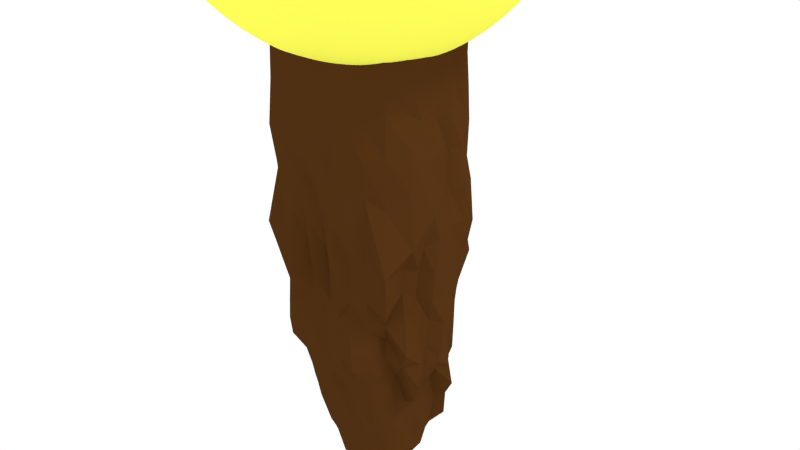 # Source: torch.blend  (saved by Blender 2.76.0; exported with 4.5.12 LTS)
import bpy
from mathutils import Matrix  # noqa: F401  (used for matrix-valued properties, if any)

bpy.ops.wm.read_factory_settings(use_empty=True)
scene = bpy.context.scene
scene.name = 'Scene'

# ---- collections
col_collection_1 = bpy.data.collections.new('Collection 1'); scene.collection.children.link(col_collection_1)

# ---- materials (node trees are filled in below, after node groups)
mat_material_001 = bpy.data.materials.new('Material.001')
mat_material_001.alpha_threshold = 0.0
mat_material_001.use_transparent_shadow = False
mat_material_001.diffuse_color = (1.0, 1.0, 0.1, 1.0)
mat_material_001.roughness = 0.5
mat_material_001.specular_intensity = 0.0
mat_wood = bpy.data.materials.new('Wood')
mat_wood.alpha_threshold = 0.0
mat_wood.use_transparent_shadow = False
mat_wood.diffuse_color = (0.08001, 0.02954, 0.006685, 1.0)
mat_wood.roughness = 0.5
mat_wood.specular_intensity = 0.0

# ---- material node trees

# ---- world
world_world = bpy.data.worlds.new('World'); scene.world = world_world
world_world.color = (1.0, 1.0, 1.0)
world_world.use_sun_shadow = False
world_world.sun_shadow_jitter_overblur = 0.0
world_world.cycles.sampling_method = 'MANUAL'
world_world.cycles.sample_map_resolution = 256

# ---- cameras
cam_camera = bpy.data.cameras.new('Camera')
cam_camera.clip_end = 100.0
cam_camera.lens = 35.0
cam_camera.sensor_width = 32.0
cam_camera.sensor_height = 18.0
cam_camera.ortho_scale = 7.314
cam_camera.dof.focus_distance = 0.0
cam_camera.dof.aperture_fstop = 128.0

# ---- lights
light_lamp_001 = bpy.data.lights.new('Lamp.001', 'SUN')
light_lamp_001.transmission_factor = 0.0
light_lamp_001.cutoff_distance = 30.0
light_lamp_001.angle = 0.1993
light_lamp_001.energy = 0.25
light_lamp_001.shadow_buffer_clip_start = 1.001
light_lamp_001.shadow_soft_size = 0.1
light_lamp_001.shadow_cascade_max_distance = 1000.0
light_lamp_001.cycles.use_multiple_importance_sampling = False
light_lamp = bpy.data.lights.new('Lamp', 'SUN')
light_lamp.transmission_factor = 0.0
light_lamp.cutoff_distance = 30.0
light_lamp.angle = 0.1993
light_lamp.energy = 1.0
light_lamp.shadow_buffer_clip_start = 1.001
light_lamp.shadow_soft_size = 0.1
light_lamp.shadow_cascade_max_distance = 1000.0
light_lamp.cycles.use_multiple_importance_sampling = False

# ---- meshes
me_sphere = bpy.data.meshes.new('Sphere')
me_sphere.from_pydata([(-0.2237, -0.02846, 1.858), (-0.4246, 0.007826, 1.692), (-0.5703, 0.05219, 1.5), (-0.716, 0.02064, 1.287), (-0.8944, -0.06241, 0.9729), (-1.015, -0.0636, 0.559), (-1.05, 0.004729, 0.2011), (-1.024, 0.1025, -0.06184), (-0.9801, 0.1031, -0.2251), (-0.9233, 0.05388, -0.3912), (-0.834, 0.01729, -0.5549), (-0.7105, 0.00305, -0.7054), (-0.5586, 0.0003589, -0.8304), (-0.3854, -6.992e-05, -0.9233), (-0.1968, 0.0003148, -0.9806), (-0.2222, 0.007522, 1.856), (-0.422, 0.09458, 1.683), (-0.562, 0.1961, 1.493), (-0.7283, 0.1699, 1.272), (-0.8825, 0.08298, 0.9805), (-1.0, 0.09358, 0.6201), (-1.059, 0.2191, 0.3086), (-1.021, 0.3193, 0.0427), (-0.9732, 0.3125, -0.1656), (-0.9074, 0.243, -0.376), (-0.8161, 0.1813, -0.5536), (-0.6946, 0.1405, -0.7063), (-0.5454, 0.1088, -0.8312), (-0.3761, 0.07465, -0.9237), (-0.1923, 0.0382, -0.9807), (-0.2118, 0.04055, 1.854), (-0.3914, 0.1649, 1.678), (-0.5261, 0.3124, 1.478), (-0.6981, 0.3274, 1.26), (-0.845, 0.2646, 1.018), (-0.9461, 0.2708, 0.7125), (-0.9995, 0.3996, 0.4436), (-0.9692, 0.5046, 0.1377), (-0.9415, 0.4719, -0.1076), (-0.8666, 0.4019, -0.3594), (-0.7699, 0.333, -0.5522), (-0.6539, 0.272, -0.7067), (-0.5134, 0.2128, -0.8314), (-0.3536, 0.1464, -0.9239), (-0.1807, 0.07471, -0.9807), (-0.192, 0.06904, 1.854), (-0.3398, 0.215, 1.678), (-0.4653, 0.3934, 1.467), (-0.6226, 0.4814, 1.238), (-0.7663, 0.4718, 1.02), (-0.8554, 0.468, 0.7633), (-0.8689, 0.5952, 0.4836), (-0.8688, 0.6574, 0.1434), (-0.8711, 0.5981, -0.1059), (-0.7999, 0.5372, -0.353), (-0.7008, 0.4706, -0.5496), (-0.5903, 0.3942, -0.7063), (-0.4622, 0.3088, -0.8314), (-0.3182, 0.2126, -0.9239), (-0.1624, 0.1084, -0.9808), (-0.1636, 0.09215, 1.854), (-0.277, 0.2497, 1.68), (-0.3849, 0.443, 1.466), (-0.521, 0.5919, 1.208), (-0.6662, 0.652, 0.959), (-0.7192, 0.6896, 0.7068), (-0.7237, 0.7887, 0.4261), (-0.7539, 0.7822, 0.08258), (-0.7647, 0.7152, -0.1412), (-0.7028, 0.6632, -0.3545), (-0.6125, 0.5961, -0.5428), (-0.5108, 0.5035, -0.7025), (-0.3953, 0.3932, -0.8308), (-0.2706, 0.2706, -0.9239), (-0.138, 0.138, -0.9808), (-0.1282, 0.1096, 1.855), (-0.2098, 0.2748, 1.683), (-0.2959, 0.4688, 1.47), (-0.3885, 0.645, 1.21), (-0.5214, 0.7707, 0.9311), (-0.5397, 0.8748, 0.6512), (-0.5574, 0.9452, 0.3376), (-0.6107, 0.9082, 0.01356), (-0.6199, 0.8439, -0.1772), (-0.5722, 0.7874, -0.3582), (-0.502, 0.7022, -0.537), (-0.4139, 0.5909, -0.7005), (-0.3151, 0.4621, -0.8301), (-0.2129, 0.3182, -0.9238), (-0.1084, 0.1622, -0.9808), (-0.08792, 0.1218, 1.856), (-0.1409, 0.2923, 1.685), (-0.2015, 0.4779, 1.478), (-0.2659, 0.6692, 1.211), (-0.3369, 0.852, 0.9433), (-0.3635, 0.9846, 0.6594), (-0.3667, 1.041, 0.2815), (-0.415, 0.9871, -0.05491), (-0.4197, 0.9344, -0.2311), (-0.3907, 0.8653, -0.3951), (-0.3565, 0.77, -0.5507), (-0.297, 0.65, -0.7047), (-0.2209, 0.5115, -0.831), (-0.147, 0.3535, -0.9238), (-0.07466, 0.1802, -0.9808), (-0.04463, 0.1289, 1.856), (-0.07076, 0.3025, 1.687), (-0.1022, 0.4815, 1.485), (-0.1368, 0.641, 1.273), (-0.153, 0.8644, 0.9889), (-0.1883, 1.019, 0.6715), (-0.1761, 1.047, 0.2785), (-0.2028, 1.008, -0.09387), (-0.2007, 0.9657, -0.2709), (-0.1865, 0.8961, -0.4305), (-0.1762, 0.7975, -0.5776), (-0.1572, 0.6802, -0.7143), (-0.1141, 0.5405, -0.833), (-0.07514, 0.3751, -0.9239), (-0.03806, 0.1913, -0.9808), (3.576e-07, 0.1313, 1.856), (3.278e-07, 0.3059, 1.687), (4.657e-07, 0.4834, 1.487), (3.129e-07, 0.6761, 1.238), (3.278e-07, 0.8658, 1.004), (2.757e-07, 1.018, 0.6783), (4.582e-07, 1.029, 0.2867), (3.166e-07, 1.008, -0.08648), (3.935e-07, 0.9777, -0.2679), (2.347e-07, 0.9096, -0.4351), (3.651e-07, 0.8069, -0.5864), (3.949e-07, 0.6886, -0.7197), (3.427e-07, 0.5499, -0.834), (2.917e-07, 0.3824, -0.924), (3.08e-07, 0.1951, -0.9808), (0.04463, 0.1289, 1.856), (0.07076, 0.3025, 1.687), (0.1022, 0.4815, 1.485), (0.1368, 0.641, 1.273), (0.153, 0.8644, 0.9889), (0.1883, 1.019, 0.6715), (0.1761, 1.047, 0.2785), (0.2028, 1.008, -0.09387), (0.2007, 0.9657, -0.2709), (0.1865, 0.8961, -0.4305), (0.1762, 0.7975, -0.5776), (0.1572, 0.6802, -0.7143), (0.1141, 0.5405, -0.833), (0.07514, 0.3751, -0.9239), (0.03806, 0.1913, -0.9808), (0.08792, 0.1218, 1.856), (0.1409, 0.2923, 1.685), (0.2015, 0.4779, 1.478), (0.2659, 0.6692, 1.211), (0.3369, 0.852, 0.9433), (0.3635, 0.9846, 0.6594), (0.3667, 1.041, 0.2815), (0.415, 0.9871, -0.05491), (0.4197, 0.9344, -0.2311), (0.3907, 0.8653, -0.3951), (0.3565, 0.77, -0.5507), (0.297, 0.65, -0.7047), (0.2209, 0.5115, -0.831), (0.147, 0.3535, -0.9238), (0.07466, 0.1802, -0.9808), (0.1282, 0.1096, 1.855), (0.2098, 0.2748, 1.683), (0.2959, 0.4688, 1.47), (0.3885, 0.645, 1.21), (0.5214, 0.7707, 0.9311), (0.5397, 0.8748, 0.6512), (0.5574, 0.9452, 0.3376), (0.6107, 0.9082, 0.01356), (0.6199, 0.8439, -0.1772), (0.5722, 0.7874, -0.3582), (0.502, 0.7022, -0.537), (0.4139, 0.5909, -0.7005), (0.3151, 0.4621, -0.8301), (0.2129, 0.3182, -0.9238), (0.1084, 0.1622, -0.9808), (0.1636, 0.09215, 1.854), (0.277, 0.2497, 1.68), (0.3849, 0.443, 1.466), (0.521, 0.5919, 1.208), (0.6662, 0.652, 0.959), (0.7192, 0.6896, 0.7068), (0.7237, 0.7887, 0.4261), (0.7539, 0.7822, 0.08258), (0.7647, 0.7152, -0.1412), (0.7028, 0.6632, -0.3545), (0.6125, 0.5961, -0.5428), (0.5108, 0.5035, -0.7025), (0.3953, 0.3932, -0.8308), (0.2706, 0.2706, -0.9239), (0.138, 0.138, -0.9808), (0.192, 0.06904, 1.854), (0.3398, 0.215, 1.678), (0.4653, 0.3934, 1.467), (0.6226, 0.4814, 1.238), (0.7663, 0.4718, 1.02), (0.8554, 0.468, 0.7633), (0.8689, 0.5952, 0.4836), (0.8688, 0.6574, 0.1434), (0.8711, 0.5981, -0.1059), (0.7999, 0.5372, -0.353), (0.7008, 0.4706, -0.5496), (0.5903, 0.3942, -0.7063), (0.4622, 0.3088, -0.8314), (0.3182, 0.2126, -0.9239), (0.1624, 0.1084, -0.9808), (0.2118, 0.04055, 1.854), (0.3914, 0.1649, 1.678), (0.5261, 0.3124, 1.478), (0.6981, 0.3274, 1.26), (0.845, 0.2646, 1.018), (0.9461, 0.2708, 0.7125), (0.9995, 0.3996, 0.4436), (0.9692, 0.5046, 0.1377), (0.9415, 0.4719, -0.1076), (0.8666, 0.4019, -0.3594), (0.7699, 0.333, -0.5522), (0.6539, 0.272, -0.7067), (0.5134, 0.2128, -0.8314), (0.3536, 0.1464, -0.9239), (0.1807, 0.07471, -0.9807), (0.2222, 0.007522, 1.856), (0.422, 0.09458, 1.683), (0.562, 0.1961, 1.493), (0.7283, 0.1699, 1.272), (0.8825, 0.08298, 0.9805), (1.0, 0.09358, 0.6201), (1.059, 0.2191, 0.3086), (1.021, 0.3193, 0.0427), (0.9732, 0.3125, -0.1656), (0.9074, 0.243, -0.376), (0.8161, 0.1813, -0.5536), (0.6946, 0.1405, -0.7063), (0.5454, 0.1088, -0.8312), (0.3761, 0.07465, -0.9237), (0.1923, 0.0382, -0.9807), (0.2237, -0.02846, 1.858), (0.4246, 0.007826, 1.692), (0.5703, 0.05219, 1.5), (0.716, 0.02064, 1.287), (0.8944, -0.06241, 0.9729), (1.015, -0.0636, 0.559), (1.05, 0.004729, 0.2011), (1.024, 0.1025, -0.06184), (0.9801, 0.1031, -0.2251), (0.9233, 0.05388, -0.3912), (0.834, 0.01729, -0.5549), (0.7105, 0.00305, -0.7054), (0.5586, 0.0003589, -0.8304), (0.3854, -6.992e-05, -0.9233), (0.1968, 0.0003148, -0.9806), (0.2165, -0.06563, 1.86), (0.4055, -0.08356, 1.699), (0.5367, -0.09649, 1.513), (0.6762, -0.1303, 1.311), (0.8753, -0.1903, 1.005), (1.001, -0.2197, 0.5568), (1.01, -0.2019, 0.1749), (1.001, -0.1577, -0.1043), (0.9637, -0.1495, -0.2441), (0.9098, -0.1542, -0.3951), (0.8246, -0.154, -0.5528), (0.7041, -0.1371, -0.7025), (0.5543, -0.109, -0.8283), (0.3818, -0.07473, -0.9225), (0.1941, -0.03741, -0.9805), (0.2016, -0.102, 1.863), (0.3733, -0.171, 1.703), (0.4955, -0.2439, 1.515), (0.6468, -0.2936, 1.314), (0.8308, -0.3207, 1.025), (0.9424, -0.3548, 0.6081), (0.9571, -0.3981, 0.2312), (0.9495, -0.4241, -0.05176), (0.9157, -0.3929, -0.2181), (0.8677, -0.3633, -0.3829), (0.79, -0.3257, -0.5452), (0.6768, -0.2758, -0.6967), (0.5325, -0.2148, -0.8252), (0.3651, -0.146, -0.9215), (0.1841, -0.07345, -0.9804), (0.1795, -0.136, 1.865), (0.3295, -0.2503, 1.706), (0.4495, -0.376, 1.501), (0.6077, -0.4527, 1.291), (0.7613, -0.4734, 1.023), (0.8544, -0.4866, 0.6666), (0.8747, -0.5746, 0.3238), (0.8611, -0.6279, 0.008451), (0.8319, -0.6002, -0.1822), (0.7943, -0.5562, -0.3625), (0.7297, -0.4899, -0.533), (0.6287, -0.4057, -0.6892), (0.4926, -0.3108, -0.8223), (0.3344, -0.2103, -0.921), (0.167, -0.1064, -0.9804), (0.1513, -0.166, 1.866), (0.2762, -0.3183, 1.706), (0.396, -0.4879, 1.478), (0.5474, -0.5906, 1.242), (0.6721, -0.6137, 0.9909), (0.7493, -0.6362, 0.6866), (0.756, -0.737, 0.3663), (0.7264, -0.7852, 0.02781), (0.7043, -0.7663, -0.1675), (0.6797, -0.7107, -0.356), (0.6322, -0.6233, -0.5303), (0.5531, -0.5129, -0.6872), (0.4337, -0.3904, -0.8218), (0.2899, -0.2647, -0.9214), (0.1431, -0.1348, -0.9805), (0.1179, -0.1908, 1.868), (0.2158, -0.3739, 1.706), (0.3246, -0.5704, 1.461), (0.4343, -0.7027, 1.201), (0.5365, -0.7491, 0.9441), (0.6051, -0.788, 0.6523), (0.5961, -0.8856, 0.3405), (0.5541, -0.9173, 0.01205), (0.5439, -0.8809, -0.1878), (0.5275, -0.8037, -0.3775), (0.4948, -0.7034, -0.5501), (0.4411, -0.5835, -0.6993), (0.3529, -0.4483, -0.826), (0.2323, -0.3069, -0.9229), (0.1132, -0.1579, -0.9807), (3.298e-07, 0.0004885, -1.0), (0.0808, -0.2095, 1.868), (0.1489, -0.4142, 1.706), (0.2223, -0.6132, 1.469), (0.2793, -0.7749, 1.193), (0.3754, -0.862, 0.9152), (0.4228, -0.9239, 0.6276), (0.4038, -0.9975, 0.3214), (0.3725, -1.011, -0.0203), (0.3726, -0.9603, -0.2321), (0.3581, -0.8529, -0.4196), (0.3323, -0.7379, -0.582), (0.3005, -0.6185, -0.7205), (0.2491, -0.483, -0.8348), (0.163, -0.3364, -0.9251), (0.07843, -0.1748, -0.981), (0.04098, -0.221, 1.869), (0.0762, -0.4384, 1.707), (0.1105, -0.6358, 1.484), (0.1393, -0.8079, 1.218), (0.1881, -0.9455, 0.9262), (0.2202, -0.997, 0.6331), (0.2021, -1.036, 0.3158), (0.1889, -1.033, -0.05471), (0.1923, -0.9884, -0.274), (0.1818, -0.8871, -0.4537), (0.165, -0.7578, -0.6038), (0.1492, -0.6342, -0.7372), (0.1281, -0.4988, -0.8436), (0.08418, -0.3534, -0.9271), (0.04013, -0.1851, -0.9812), (2.496e-07, -0.2249, 1.869), (2.235e-07, -0.4466, 1.708), (2.347e-07, -0.645, 1.489), (2.049e-07, -0.8193, 1.232), (2.217e-07, -0.9716, 0.9372), (5.066e-07, -1.013, 0.6353), (4.284e-08, -1.018, 0.3104), (9.313e-08, -1.015, -0.06741), (1.043e-07, -0.9947, -0.2879), (3.055e-07, -0.9009, -0.4646), (1.267e-07, -0.7668, -0.6103), (2.012e-07, -0.6401, -0.7425), (3.204e-07, -0.503, -0.8471), (2.831e-07, -0.3589, -0.9279), (3.101e-07, -0.1886, -0.9813), (-0.04098, -0.221, 1.869), (-0.0762, -0.4384, 1.707), (-0.1105, -0.6358, 1.484), (-0.1393, -0.8079, 1.218), (-0.1881, -0.9455, 0.9262), (-0.2202, -0.997, 0.6331), (-0.2021, -1.036, 0.3158), (-0.1889, -1.033, -0.05471), (-0.1923, -0.9884, -0.274), (-0.1818, -0.8871, -0.4537), (-0.165, -0.7578, -0.6038), (-0.1492, -0.6342, -0.7372), (-0.1281, -0.4988, -0.8436), (-0.08418, -0.3534, -0.9271), (-0.04013, -0.1851, -0.9812), (-0.0808, -0.2095, 1.868), (-0.1489, -0.4142, 1.706), (-0.2223, -0.6132, 1.469), (-0.2793, -0.7749, 1.193), (-0.3754, -0.862, 0.9152), (-0.4228, -0.9239, 0.6276), (-0.4038, -0.9975, 0.3214), (-0.3725, -1.011, -0.0203), (-0.3726, -0.9603, -0.2321), (-0.3581, -0.8528, -0.4196), (-0.3323, -0.7379, -0.582), (-0.3005, -0.6185, -0.7205), (-0.2491, -0.483, -0.8348), (-0.163, -0.3364, -0.9251), (-0.07843, -0.1748, -0.981), (-0.1179, -0.1908, 1.868), (-0.2158, -0.3739, 1.706), (-0.3246, -0.5704, 1.461), (-0.4343, -0.7027, 1.201), (-0.5365, -0.7491, 0.9441), (-0.6051, -0.788, 0.6523), (-0.5961, -0.8856, 0.3405), (-0.5541, -0.9173, 0.01205), (-0.5439, -0.8809, -0.1878), (-0.5275, -0.8037, -0.3775), (-0.4948, -0.7034, -0.5501), (-0.4411, -0.5835, -0.6993), (-0.3529, -0.4483, -0.826), (-0.2323, -0.3069, -0.9229), (-0.1132, -0.1579, -0.9807), (-0.1513, -0.166, 1.866), (-0.2762, -0.3183, 1.706), (-0.396, -0.4879, 1.478), (-0.5474, -0.5906, 1.242), (-0.6721, -0.6137, 0.9909), (-0.7493, -0.6362, 0.6866), (-0.756, -0.737, 0.3663), (-0.7264, -0.7852, 0.02781), (-0.7043, -0.7663, -0.1675), (-0.6797, -0.7107, -0.356), (-0.6322, -0.6233, -0.5303), (-0.5531, -0.5129, -0.6872), (-0.4337, -0.3904, -0.8218), (-0.2899, -0.2647, -0.9214), (-0.1431, -0.1348, -0.9805), (-0.1795, -0.136, 1.865), (-0.3295, -0.2503, 1.706), (-0.4495, -0.376, 1.501), (-0.6077, -0.4527, 1.291), (-0.7613, -0.4734, 1.023), (-0.8544, -0.4866, 0.6666), (-0.8747, -0.5746, 0.3238), (-0.8611, -0.6279, 0.008451), (-0.8319, -0.6002, -0.1822), (-0.7943, -0.5562, -0.3625), (-0.7297, -0.4899, -0.533), (-0.6287, -0.4057, -0.6892), (-0.4926, -0.3108, -0.8223), (-0.3344, -0.2103, -0.921), (-0.167, -0.1064, -0.9804), (1.229e-07, -0.02362, 1.999), (-0.2016, -0.102, 1.863), (-0.3733, -0.171, 1.703), (-0.4955, -0.2439, 1.515), (-0.6468, -0.2936, 1.314), (-0.8308, -0.3207, 1.025), (-0.9424, -0.3548, 0.6081), (-0.9571, -0.3981, 0.2312), (-0.9495, -0.4241, -0.05176), (-0.9157, -0.3929, -0.2181), (-0.8677, -0.3633, -0.3829), (-0.79, -0.3257, -0.5452), (-0.6768, -0.2758, -0.6967), (-0.5325, -0.2148, -0.8252), (-0.3651, -0.146, -0.9215), (-0.1841, -0.07345, -0.9804), (-0.2165, -0.06563, 1.86), (-0.4055, -0.08356, 1.699), (-0.5367, -0.09649, 1.513), (-0.6762, -0.1303, 1.311), (-0.8753, -0.1903, 1.005), (-1.001, -0.2197, 0.5568), (-1.01, -0.2019, 0.1749), (-1.001, -0.1577, -0.1043), (-0.9637, -0.1495, -0.2441), (-0.9098, -0.1542, -0.3951), (-0.8246, -0.154, -0.5528), (-0.7041, -0.1371, -0.7025), (-0.5543, -0.109, -0.8283), (-0.3818, -0.07473, -0.9225), (-0.1941, -0.03741, -0.9805)], [], [(8, 7, 22, 23), (1, 0, 15, 16), (9, 8, 23, 24), (2, 1, 16, 17), (10, 9, 24, 25), (3, 2, 17, 18), (11, 10, 25, 26), (4, 3, 18, 19), (12, 11, 26, 27), (5, 4, 19, 20), (13, 12, 27, 28), (6, 5, 20, 21), (14, 13, 28, 29), (7, 6, 21, 22), (21, 20, 35, 36), (29, 28, 43, 44), (22, 21, 36, 37), (23, 22, 37, 38), (16, 15, 30, 31), (24, 23, 38, 39), (17, 16, 31, 32), (25, 24, 39, 40), (18, 17, 32, 33), (26, 25, 40, 41), (19, 18, 33, 34), (27, 26, 41, 42), (20, 19, 34, 35), (28, 27, 42, 43), (40, 39, 54, 55), (33, 32, 47, 48), (41, 40, 55, 56), (34, 33, 48, 49), (42, 41, 56, 57), (35, 34, 49, 50), (43, 42, 57, 58), (36, 35, 50, 51), (44, 43, 58, 59), (37, 36, 51, 52), (38, 37, 52, 53), (31, 30, 45, 46), (39, 38, 53, 54), (32, 31, 46, 47), (59, 58, 73, 74), (52, 51, 66, 67), (53, 52, 67, 68), (46, 45, 60, 61), (54, 53, 68, 69), (47, 46, 61, 62), (55, 54, 69, 70), (48, 47, 62, 63), (56, 55, 70, 71), (49, 48, 63, 64), (57, 56, 71, 72), (50, 49, 64, 65), (58, 57, 72, 73), (51, 50, 65, 66), (71, 70, 85, 86), (64, 63, 78, 79), (72, 71, 86, 87), (65, 64, 79, 80), (73, 72, 87, 88), (66, 65, 80, 81), (74, 73, 88, 89), (67, 66, 81, 82), (68, 67, 82, 83), (61, 60, 75, 76), (69, 68, 83, 84), (62, 61, 76, 77), (70, 69, 84, 85), (63, 62, 77, 78), (83, 82, 97, 98), (76, 75, 90, 91), (84, 83, 98, 99), (77, 76, 91, 92), (85, 84, 99, 100), (78, 77, 92, 93), (86, 85, 100, 101), (79, 78, 93, 94), (87, 86, 101, 102), (80, 79, 94, 95), (88, 87, 102, 103), (81, 80, 95, 96), (89, 88, 103, 104), (82, 81, 96, 97), (94, 93, 108, 109), (102, 101, 116, 117), (95, 94, 109, 110), (103, 102, 117, 118), (96, 95, 110, 111), (104, 103, 118, 119), (97, 96, 111, 112), (98, 97, 112, 113), (91, 90, 105, 106), (99, 98, 113, 114), (92, 91, 106, 107), (100, 99, 114, 115), (93, 92, 107, 108), (101, 100, 115, 116), (113, 112, 127, 128), (106, 105, 120, 121), (114, 113, 128, 129), (107, 106, 121, 122), (115, 114, 129, 130), (108, 107, 122, 123), (116, 115, 130, 131), (109, 108, 123, 124), (117, 116, 131, 132), (110, 109, 124, 125), (118, 117, 132, 133), (111, 110, 125, 126), (119, 118, 133, 134), (112, 111, 126, 127), (132, 131, 146, 147), (125, 124, 139, 140), (133, 132, 147, 148), (126, 125, 140, 141), (134, 133, 148, 149), (127, 126, 141, 142), (128, 127, 142, 143), (121, 120, 135, 136), (129, 128, 143, 144), (122, 121, 136, 137), (130, 129, 144, 145), (123, 122, 137, 138), (131, 130, 145, 146), (124, 123, 138, 139), (136, 135, 150, 151), (144, 143, 158, 159), (137, 136, 151, 152), (145, 144, 159, 160), (138, 137, 152, 153), (146, 145, 160, 161), (139, 138, 153, 154), (147, 146, 161, 162), (140, 139, 154, 155), (148, 147, 162, 163), (141, 140, 155, 156), (149, 148, 163, 164), (142, 141, 156, 157), (143, 142, 157, 158), (155, 154, 169, 170), (163, 162, 177, 178), (156, 155, 170, 171), (164, 163, 178, 179), (157, 156, 171, 172), (158, 157, 172, 173), (151, 150, 165, 166), (159, 158, 173, 174), (152, 151, 166, 167), (160, 159, 174, 175), (153, 152, 167, 168), (161, 160, 175, 176), (154, 153, 168, 169), (162, 161, 176, 177), (174, 173, 188, 189), (167, 166, 181, 182), (175, 174, 189, 190), (168, 167, 182, 183), (176, 175, 190, 191), (169, 168, 183, 184), (177, 176, 191, 192), (170, 169, 184, 185), (178, 177, 192, 193), (171, 170, 185, 186), (179, 178, 193, 194), (172, 171, 186, 187), (173, 172, 187, 188), (166, 165, 180, 181), (193, 192, 207, 208), (186, 185, 200, 201), (194, 193, 208, 209), (187, 186, 201, 202), (188, 187, 202, 203), (181, 180, 195, 196), (189, 188, 203, 204), (182, 181, 196, 197), (190, 189, 204, 205), (183, 182, 197, 198), (191, 190, 205, 206), (184, 183, 198, 199), (192, 191, 206, 207), (185, 184, 199, 200), (205, 204, 219, 220), (198, 197, 212, 213), (206, 205, 220, 221), (199, 198, 213, 214), (207, 206, 221, 222), (200, 199, 214, 215), (208, 207, 222, 223), (201, 200, 215, 216), (209, 208, 223, 224), (202, 201, 216, 217), (203, 202, 217, 218), (196, 195, 210, 211), (204, 203, 218, 219), (197, 196, 211, 212), (224, 223, 238, 239), (217, 216, 231, 232), (218, 217, 232, 233), (211, 210, 225, 226), (219, 218, 233, 234), (212, 211, 226, 227), (220, 219, 234, 235), (213, 212, 227, 228), (221, 220, 235, 236), (214, 213, 228, 229), (222, 221, 236, 237), (215, 214, 229, 230), (223, 222, 237, 238), (216, 215, 230, 231), (228, 227, 242, 243), (236, 235, 250, 251), (229, 228, 243, 244), (237, 236, 251, 252), (230, 229, 244, 245), (238, 237, 252, 253), (231, 230, 245, 246), (239, 238, 253, 254), (232, 231, 246, 247), (233, 232, 247, 248), (226, 225, 240, 241), (234, 233, 248, 249), (227, 226, 241, 242), (235, 234, 249, 250), (247, 246, 261, 262), (248, 247, 262, 263), (241, 240, 255, 256), (249, 248, 263, 264), (242, 241, 256, 257), (250, 249, 264, 265), (243, 242, 257, 258), (251, 250, 265, 266), (244, 243, 258, 259), (252, 251, 266, 267), (245, 244, 259, 260), (253, 252, 267, 268), (246, 245, 260, 261), (254, 253, 268, 269), (266, 265, 280, 281), (259, 258, 273, 274), (267, 266, 281, 282), (260, 259, 274, 275), (268, 267, 282, 283), (261, 260, 275, 276), (269, 268, 283, 284), (262, 261, 276, 277), (263, 262, 277, 278), (256, 255, 270, 271), (264, 263, 278, 279), (257, 256, 271, 272), (265, 264, 279, 280), (258, 257, 272, 273), (278, 277, 292, 293), (271, 270, 285, 286), (279, 278, 293, 294), (272, 271, 286, 287), (280, 279, 294, 295), (273, 272, 287, 288), (281, 280, 295, 296), (274, 273, 288, 289), (282, 281, 296, 297), (275, 274, 289, 290), (283, 282, 297, 298), (276, 275, 290, 291), (284, 283, 298, 299), (277, 276, 291, 292), (289, 288, 303, 304), (297, 296, 311, 312), (290, 289, 304, 305), (298, 297, 312, 313), (291, 290, 305, 306), (299, 298, 313, 314), (292, 291, 306, 307), (293, 292, 307, 308), (286, 285, 300, 301), (294, 293, 308, 309), (287, 286, 301, 302), (295, 294, 309, 310), (288, 287, 302, 303), (296, 295, 310, 311), (308, 307, 322, 323), (301, 300, 315, 316), (309, 308, 323, 324), (302, 301, 316, 317), (310, 309, 324, 325), (303, 302, 317, 318), (311, 310, 325, 326), (304, 303, 318, 319), (312, 311, 326, 327), (305, 304, 319, 320), (313, 312, 327, 328), (306, 305, 320, 321), (314, 313, 328, 329), (307, 306, 321, 322), (327, 326, 342, 343), (320, 319, 335, 336), (328, 327, 343, 344), (321, 320, 336, 337), (329, 328, 344, 345), (322, 321, 337, 338), (323, 322, 338, 339), (316, 315, 331, 332), (324, 323, 339, 340), (317, 316, 332, 333), (325, 324, 340, 341), (318, 317, 333, 334), (326, 325, 341, 342), (319, 318, 334, 335), (340, 339, 354, 355), (333, 332, 347, 348), (341, 340, 355, 356), (334, 333, 348, 349), (342, 341, 356, 357), (335, 334, 349, 350), (343, 342, 357, 358), (336, 335, 350, 351), (344, 343, 358, 359), (337, 336, 351, 352), (345, 344, 359, 360), (338, 337, 352, 353), (339, 338, 353, 354), (332, 331, 346, 347), (359, 358, 373, 374), (352, 351, 366, 367), (360, 359, 374, 375), (353, 352, 367, 368), (354, 353, 368, 369), (347, 346, 361, 362), (355, 354, 369, 370), (348, 347, 362, 363), (356, 355, 370, 371), (349, 348, 363, 364), (357, 356, 371, 372), (350, 349, 364, 365), (358, 357, 372, 373), (351, 350, 365, 366), (363, 362, 377, 378), (371, 370, 385, 386), (364, 363, 378, 379), (372, 371, 386, 387), (365, 364, 379, 380), (373, 372, 387, 388), (366, 365, 380, 381), (374, 373, 388, 389), (367, 366, 381, 382), (375, 374, 389, 390), (368, 367, 382, 383), (369, 368, 383, 384), (362, 361, 376, 377), (370, 369, 384, 385), (382, 381, 396, 397), (390, 389, 404, 405), (383, 382, 397, 398), (384, 383, 398, 399), (377, 376, 391, 392), (385, 384, 399, 400), (378, 377, 392, 393), (386, 385, 400, 401), (379, 378, 393, 394), (387, 386, 401, 402), (380, 379, 394, 395), (388, 387, 402, 403), (381, 380, 395, 396), (389, 388, 403, 404), (401, 400, 415, 416), (394, 393, 408, 409), (402, 401, 416, 417), (395, 394, 409, 410), (403, 402, 417, 418), (396, 395, 410, 411), (404, 403, 418, 419), (397, 396, 411, 412), (405, 404, 419, 420), (398, 397, 412, 413), (399, 398, 413, 414), (392, 391, 406, 407), (400, 399, 414, 415), (393, 392, 407, 408), (420, 419, 434, 435), (413, 412, 427, 428), (414, 413, 428, 429), (407, 406, 421, 422), (415, 414, 429, 430), (408, 407, 422, 423), (416, 415, 430, 431), (409, 408, 423, 424), (417, 416, 431, 432), (410, 409, 424, 425), (418, 417, 432, 433), (411, 410, 425, 426), (419, 418, 433, 434), (412, 411, 426, 427), (424, 423, 438, 439), (432, 431, 446, 447), (425, 424, 439, 440), (433, 432, 447, 448), (426, 425, 440, 441), (434, 433, 448, 449), (427, 426, 441, 442), (435, 434, 449, 450), (428, 427, 442, 443), (429, 428, 443, 444), (422, 421, 436, 437), (430, 429, 444, 445), (423, 422, 437, 438), (431, 430, 445, 446), (443, 442, 458, 459), (444, 443, 459, 460), (437, 436, 452, 453), (445, 444, 460, 461), (438, 437, 453, 454), (446, 445, 461, 462), (439, 438, 454, 455), (447, 446, 462, 463), (440, 439, 455, 456), (448, 447, 463, 464), (441, 440, 456, 457), (449, 448, 464, 465), (442, 441, 457, 458), (450, 449, 465, 466), (463, 462, 477, 478), (456, 455, 470, 471), (464, 463, 478, 479), (457, 456, 471, 472), (465, 464, 479, 480), (458, 457, 472, 473), (466, 465, 480, 481), (459, 458, 473, 474), (460, 459, 474, 475), (453, 452, 467, 468), (461, 460, 475, 476), (454, 453, 468, 469), (462, 461, 476, 477), (455, 454, 469, 470), (0, 451, 15), (330, 14, 29), (15, 451, 30), (330, 29, 44), (30, 451, 45), (330, 44, 59), (45, 451, 60), (330, 59, 74), (60, 451, 75), (330, 74, 89), (75, 451, 90), (330, 89, 104), (90, 451, 105), (330, 104, 119), (105, 451, 120), (330, 119, 134), (120, 451, 135), (330, 134, 149), (135, 451, 150), (330, 149, 164), (150, 451, 165), (330, 164, 179), (165, 451, 180), (330, 179, 194), (180, 451, 195), (330, 194, 209), (195, 451, 210), (330, 209, 224), (210, 451, 225), (330, 224, 239), (225, 451, 240), (330, 239, 254), (240, 451, 255), (330, 254, 269), (255, 451, 270), (330, 269, 284), (270, 451, 285), (330, 284, 299), (285, 451, 300), (330, 299, 314), (300, 451, 315), (330, 314, 329), (315, 451, 331), (330, 329, 345), (331, 451, 346), (330, 345, 360), (346, 451, 361), (330, 360, 375), (361, 451, 376), (330, 375, 390), (376, 451, 391), (330, 390, 405), (391, 451, 406), (330, 405, 420), (406, 451, 421), (330, 420, 435), (421, 451, 436), (330, 435, 450), (436, 451, 452), (330, 450, 466), (452, 451, 467), (330, 466, 481), (330, 481, 14), (475, 474, 7, 8), (468, 467, 0, 1), (476, 475, 8, 9), (469, 468, 1, 2), (477, 476, 9, 10), (470, 469, 2, 3), (478, 477, 10, 11), (471, 470, 3, 4), (479, 478, 11, 12), (472, 471, 4, 5), (480, 479, 12, 13), (473, 472, 5, 6), (481, 480, 13, 14), (474, 473, 6, 7), (467, 451, 0)])
me_sphere.polygons.foreach_set('use_smooth', [True] * 512)
me_sphere.materials.append(mat_material_001)
me_sphere.use_remesh_preserve_volume = False
me_sphere.use_remesh_preserve_attributes = False
me_sphere.use_mirror_vertex_groups = False
me_sphere.update()
me_cylinder = bpy.data.meshes.new('Cylinder')
me_cylinder.from_pydata([(-1.957e-06, 1.007, -1.007), (-9.817e-06, 2.244, 0.9943), (0.1955, 0.9869, -1.005), (0.4263, 2.144, 0.9961), (0.3883, 0.937, -1.015), (0.8316, 2.017, 0.9989), (0.5595, 0.8359, -1.008), (1.199, 1.807, 0.9815), (0.7188, 0.7234, -1.019), (1.641, 1.624, 0.9869), (0.8499, 0.5679, -1.012), (1.777, 1.208, 0.9852), (0.9628, 0.3989, -1.018), (1.921, 0.7881, 0.9886), (1.007, 0.2, -1.011), (2.224, 0.4665, 1.016), (1.036, -0.002874, -1.029), (2.22, 0.01335, 0.9716), (1.003, -0.2008, -1.025), (2.291, -0.4157, 0.9648), (0.9496, -0.3937, -1.036), (2.217, -0.8701, 0.9843), (0.8426, -0.5626, -1.015), (1.956, -1.299, 0.9857), (0.7269, -0.7234, -1.02), (1.527, -1.542, 0.9805), (0.5669, -0.8435, -1.014), (1.195, -1.794, 0.9837), (0.3866, -0.9329, -1.015), (0.8216, -2.001, 0.9877), (0.1958, -0.9845, -1.005), (0.4253, -2.171, 0.9856), (-1.546e-05, -1.009, -1.013), (-8.187e-07, -2.235, 0.9837), (-0.1966, -0.9873, -1.01), (-0.4253, -2.171, 0.9856), (-0.3866, -0.9329, -1.015), (-0.8215, -2.0, 0.9878), (-0.566, -0.8422, -1.012), (-1.195, -1.795, 0.9837), (-0.7277, -0.7239, -1.021), (-1.528, -1.542, 0.9805), (-0.8471, -0.5649, -1.021), (-1.956, -1.3, 0.9859), (-0.9496, -0.3936, -1.035), (-2.22, -0.8705, 0.9839), (-0.9943, -0.1984, -1.014), (-2.292, -0.4156, 0.9647), (-1.034, -0.002714, -1.027), (-2.22, 0.01341, 0.9715), (-1.01, 0.2006, -1.015), (-2.225, 0.4668, 1.015), (-0.9627, 0.399, -1.018), (-1.916, 0.7865, 0.9892), (-0.8485, 0.5665, -1.01), (-1.776, 1.208, 0.9853), (-0.7194, 0.7242, -1.02), (-1.641, 1.624, 0.9869), (-0.5613, 0.8387, -1.011), (-1.199, 1.807, 0.9816), (-0.3881, 0.9369, -1.015), (-0.8331, 2.021, 0.9972), (-0.1949, 0.9845, -1.003), (-0.4264, 2.144, 0.996), (-3.83e-05, 1.957, -0.1147), (0.3103, 1.902, -0.1207), (0.8192, 1.916, -0.3203), (1.17, 1.808, -0.3793), (1.406, 1.502, -0.3122), (1.648, 1.174, -0.2793), (1.945, 0.835, -0.2346), (2.113, 0.4553, -0.2257), (1.954, 0.005106, -0.1778), (1.95, -0.3575, -0.1941), (2.105, -0.8737, -0.1501), (1.725, -1.193, -0.1448), (1.488, -1.511, -0.1739), (1.183, -1.889, -0.1879), (0.7137, -1.771, -0.1385), (0.3446, -1.739, -0.08112), (0.001502, -1.736, -0.07275), (-0.3448, -1.74, -0.08169), (-0.7137, -1.77, -0.1384), (-1.181, -1.888, -0.1852), (-1.489, -1.512, -0.1749), (-1.721, -1.19, -0.1409), (-2.111, -0.8765, -0.1576), (-1.944, -0.3564, -0.1915), (-1.956, 0.005424, -0.1793), (-2.118, 0.4558, -0.229), (-1.943, 0.834, -0.2331), (-1.648, 1.174, -0.2797), (-1.408, 1.505, -0.3146), (-1.17, 1.808, -0.3789), (-0.8165, 1.911, -0.3161), (-0.3104, 1.903, -0.1211), (-0.0002976, 2.154, 0.3086), (0.4344, 2.135, 0.3195), (0.874, 2.142, 0.3186), (1.297, 1.982, 0.3458), (1.647, 1.628, 0.391), (2.03, 1.388, 0.3863), (2.258, 0.9964, 0.3793), (2.164, 0.4639, 0.4034), (2.374, 0.02047, 0.4185), (2.582, -0.4029, 0.3493), (2.358, -0.9053, 0.4605), (1.985, -1.347, 0.3905), (1.626, -1.642, 0.4348), (1.192, -1.878, 0.4375), (0.7851, -1.938, 0.4489), (0.3871, -1.988, 0.453), (6.49e-06, -1.873, 0.4402), (-0.3876, -1.99, 0.4518), (-0.786, -1.941, 0.4479), (-1.193, -1.879, 0.4374), (-1.626, -1.643, 0.4341), (-1.985, -1.347, 0.3905), (-2.36, -0.9059, 0.4602), (-2.582, -0.4029, 0.3495), (-2.375, 0.02006, 0.4172), (-2.165, 0.4636, 0.4034), (-2.254, 0.9939, 0.3802), (-2.034, 1.39, 0.3857), (-1.642, 1.622, 0.3932), (-1.296, 1.98, 0.3466), (-0.8739, 2.143, 0.3186), (-0.4341, 2.136, 0.319), (0.2716, 1.79, -0.6384), (0.6813, 1.633, -0.794), (0.92, 1.389, -0.7654), (1.105, 1.184, -0.6947), (1.553, 1.077, -0.6901), (1.905, 0.738, -0.6225), (1.652, 0.3817, -0.5285), (1.538, -0.002818, -0.6308), (1.52, -0.3284, -0.6135), (1.44, -0.6034, -0.609), (1.379, -0.9363, -0.5795), (1.217, -1.261, -0.5609), (0.9373, -1.423, -0.5514), (0.6163, -1.571, -0.5146), (0.3795, -1.836, -0.5044), (0.02687, -1.897, -0.4909), (-0.3772, -1.824, -0.4997), (-0.6155, -1.567, -0.5132), (-0.9397, -1.427, -0.5553), (-1.218, -1.263, -0.5631), (-1.378, -0.9355, -0.5782), (-1.438, -0.602, -0.606), (-1.522, -0.3286, -0.6148), (-1.539, -0.002937, -0.632), (-1.652, 0.3816, -0.5281), (-1.904, 0.738, -0.6242), (-1.554, 1.076, -0.6903), (-1.105, 1.183, -0.694), (-0.9196, 1.389, -0.7663), (-0.6826, 1.636, -0.7982), (-0.2712, 1.79, -0.6415), (-0.0001697, 1.944, -0.6199), (2.525e-05, 2.194, 0.725), (0.5298, 2.449, 0.7135), (0.8581, 2.071, 0.7305), (1.24, 1.893, 0.7287), (1.655, 1.638, 0.7599), (1.727, 1.212, 0.7192), (2.026, 0.8345, 0.715), (2.219, 0.4658, 0.7145), (2.185, 0.01689, 0.7155), (2.23, -0.425, 0.71), (2.13, -0.8651, 0.7553), (2.04, -1.353, 0.7567), (1.591, -1.605, 0.7248), (1.206, -1.817, 0.7288), (0.8069, -1.975, 0.7412), (0.4208, -2.18, 0.742), (-3.157e-06, -2.187, 0.7387), (-0.4208, -2.18, 0.742), (-0.8069, -1.975, 0.7412), (-1.206, -1.817, 0.7288), (-1.591, -1.605, 0.7249), (-2.04, -1.353, 0.7568), (-2.13, -0.8652, 0.7554), (-2.23, -0.4251, 0.7099), (-2.186, 0.01699, 0.7154), (-2.219, 0.466, 0.7146), (-2.026, 0.8342, 0.7151), (-1.727, 1.211, 0.7194), (-1.655, 1.638, 0.7599), (-1.24, 1.893, 0.7285), (-0.8579, 2.071, 0.7307), (-0.5297, 2.449, 0.7137), (0.4153, 2.082, 0.08702), (0.834, 1.989, 0.03142), (1.293, 1.982, 0.0325), (1.661, 1.814, 0.01393), (1.975, 1.321, 0.06907), (2.078, 0.8965, 0.1323), (2.217, 0.4842, 0.09588), (2.259, -0.02238, 0.04861), (2.047, -0.3749, 0.08022), (2.033, -0.8275, 0.1235), (2.109, -1.498, 0.009453), (1.553, -1.614, 0.1289), (1.111, -1.721, 0.1232), (0.7696, -2.015, 0.1263), (0.328, -1.761, 0.1559), (0.005464, -2.018, 0.1354), (-0.3282, -1.761, 0.1564), (-0.7692, -2.014, 0.1265), (-1.111, -1.724, 0.1224), (-1.552, -1.613, 0.1293), (-2.108, -1.496, 0.008954), (-2.024, -0.8219, 0.1298), (-2.048, -0.3749, 0.07973), (-2.265, -0.02234, 0.04617), (-2.219, 0.4841, 0.09486), (-2.078, 0.8964, 0.1323), (-1.975, 1.321, 0.06928), (-1.661, 1.814, 0.01355), (-1.291, 1.981, 0.03125), (-0.8345, 1.99, 0.03079), (-0.4153, 2.082, 0.08723), (-0.0006015, 2.127, 0.08994), (-3.506e-05, 1.887, -0.4131), (0.2548, 1.74, -0.4261), (0.7752, 1.833, -0.6251), (1.043, 1.605, -0.613), (1.355, 1.436, -0.5351), (1.456, 1.036, -0.4846), (1.964, 0.807, -0.4776), (1.921, 0.4414, -0.4269), (1.805, -0.001136, -0.4598), (2.16, -0.5282, -0.4577), (1.843, -0.7721, -0.3642), (1.549, -1.035, -0.3311), (1.441, -1.465, -0.3699), (1.203, -1.851, -0.3569), (0.7331, -1.839, -0.3127), (0.3739, -1.859, -0.3088), (0.0002217, -1.761, -0.2877), (-0.3741, -1.861, -0.3093), (-0.7337, -1.842, -0.3135), (-1.202, -1.852, -0.3522), (-1.436, -1.458, -0.3638), (-1.561, -1.044, -0.3439), (-1.862, -0.7774, -0.3766), (-2.16, -0.5287, -0.4579), (-1.797, -0.0009338, -0.454), (-1.919, 0.4409, -0.4254), (-1.959, 0.8041, -0.4742), (-1.457, 1.037, -0.4854), (-1.356, 1.437, -0.5356), (-1.045, 1.606, -0.6141), (-0.7749, 1.833, -0.6246), (-0.2546, 1.738, -0.4243), (0.2368, 1.232, -0.8217), (0.4869, 1.164, -0.8515), (0.7136, 1.1, -0.8601), (0.9153, 0.9602, -0.8523), (1.219, 0.8187, -0.8589), (1.431, 0.5643, -0.8011), (1.465, 0.3104, -0.7867), (1.284, -0.004229, -0.8247), (1.255, -0.2559, -0.8518), (1.2, -0.4964, -0.8726), (1.081, -0.7177, -0.8669), (0.9273, -0.9117, -0.8413), (0.757, -1.111, -0.8326), (0.5244, -1.263, -0.8156), (0.2617, -1.285, -0.8218), (9.06e-05, -1.254, -0.8376), (-0.262, -1.287, -0.824), (-0.5245, -1.263, -0.816), (-0.7558, -1.11, -0.8304), (-0.9262, -0.9108, -0.8396), (-1.081, -0.7178, -0.8673), (-1.2, -0.4963, -0.8721), (-1.255, -0.2561, -0.8523), (-1.285, -0.004341, -0.8267), (-1.466, 0.3106, -0.7877), (-1.431, 0.5642, -0.8006), (-1.219, 0.8192, -0.8585), (-0.9148, 0.9592, -0.8514), (-0.7135, 1.099, -0.8597), (-0.4862, 1.163, -0.8498), (-0.2368, 1.232, -0.8221), (4.23e-05, 1.321, -0.8173), (8.77e-06, 2.186, 0.8851), (0.417, 2.108, 0.876), (0.8268, 1.99, 0.8814), (1.194, 1.794, 0.8609), (1.629, 1.605, 0.8795), (1.77, 1.219, 0.8519), (1.954, 0.7971, 0.8537), (2.263, 0.4731, 0.8767), (2.211, 0.01764, 0.8398), (2.269, -0.4168, 0.8424), (2.201, -0.8768, 0.87), (2.016, -1.324, 0.8768), (1.568, -1.585, 0.8513), (1.207, -1.811, 0.8577), (0.8122, -1.992, 0.8679), (0.4166, -2.162, 0.8649), (-7.845e-07, -2.229, 0.8654), (-0.4166, -2.162, 0.8649), (-0.8122, -1.992, 0.8679), (-1.207, -1.811, 0.8577), (-1.568, -1.585, 0.8513), (-2.017, -1.324, 0.8768), (-2.201, -0.8767, 0.87), (-2.269, -0.4168, 0.8425), (-2.211, 0.01764, 0.8398), (-2.263, 0.4731, 0.8767), (-1.954, 0.7972, 0.8537), (-1.77, 1.219, 0.8519), (-1.629, 1.605, 0.8795), (-1.194, 1.794, 0.8609), (-0.8265, 1.989, 0.8817), (-0.417, 2.108, 0.876), (0.4921, 2.408, 0.4972), (0.8745, 2.099, 0.5213), (1.221, 1.863, 0.5349), (1.682, 1.662, 0.6056), (1.857, 1.283, 0.5668), (2.165, 0.9209, 0.5478), (2.144, 0.4607, 0.5647), (2.41, 0.03418, 0.5892), (2.439, -0.4192, 0.5532), (2.301, -0.9116, 0.6334), (2.07, -1.412, 0.6026), (1.683, -1.738, 0.5925), (1.211, -1.884, 0.5962), (0.8027, -1.95, 0.6047), (0.43, -2.164, 0.6038), (-1.104e-05, -2.187, 0.6008), (-0.43, -2.164, 0.6038), (-0.8022, -1.948, 0.6051), (-1.211, -1.884, 0.5961), (-1.682, -1.737, 0.5926), (-2.07, -1.412, 0.6028), (-2.302, -0.9123, 0.6331), (-2.439, -0.4193, 0.5531), (-2.411, 0.03411, 0.5889), (-2.145, 0.4616, 0.5649), (-2.16, 0.9183, 0.5487), (-1.856, 1.282, 0.5673), (-1.681, 1.662, 0.6057), (-1.22, 1.863, 0.5349), (-0.8766, 2.103, 0.5201), (-0.492, 2.408, 0.4971), (-9.889e-05, 2.193, 0.4812), (-0.0006264, 2.135, 0.1777), (0.4305, 2.113, 0.1826), (0.8497, 2.094, 0.1662), (1.326, 2.035, 0.1923), (1.601, 1.648, 0.1901), (2.105, 1.413, 0.2073), (2.217, 0.9646, 0.2395), (2.253, 0.4973, 0.2459), (2.383, -0.007544, 0.2225), (2.23, -0.3984, 0.1906), (2.443, -0.9514, 0.227), (2.24, -1.629, 0.129), (1.566, -1.612, 0.2825), (1.172, -1.861, 0.2751), (0.7579, -1.906, 0.2803), (0.3425, -1.845, 0.2789), (8.741e-06, -1.988, 0.2769), (-0.3424, -1.845, 0.2785), (-0.758, -1.906, 0.2801), (-1.172, -1.859, 0.2757), (-1.563, -1.608, 0.2839), (-2.233, -1.624, 0.1231), (-2.445, -0.9507, 0.2263), (-2.228, -0.3981, 0.1912), (-2.385, -0.007573, 0.2215), (-2.253, 0.4965, 0.2455), (-2.219, 0.9655, 0.239), (-2.101, 1.41, 0.2086), (-1.599, 1.646, 0.1914), (-1.326, 2.035, 0.1918), (-0.8493, 2.093, 0.1665), (-0.4305, 2.111, 0.1833), (-3.644e-05, 1.917, -0.2486), (0.2847, 1.858, -0.2705), (0.7894, 1.759, -0.4759), (1.173, 1.76, -0.5175), (1.315, 1.418, -0.4306), (1.543, 1.102, -0.3847), (1.864, 0.7962, -0.3751), (2.016, 0.445, -0.3506), (1.883, 0.004586, -0.3216), (2.088, -0.3992, -0.3599), (2.115, -0.889, -0.2863), (1.543, -1.023, -0.228), (1.505, -1.514, -0.2804), (1.226, -1.893, -0.2701), (0.719, -1.787, -0.2279), (0.3642, -1.792, -0.1962), (4.497e-05, -1.694, -0.1533), (-0.3638, -1.79, -0.1955), (-0.7184, -1.786, -0.2275), (-1.226, -1.894, -0.2697), (-1.497, -1.5, -0.2684), (-1.548, -1.026, -0.2319), (-2.115, -0.8889, -0.2853), (-2.105, -0.4037, -0.3699), (-1.886, 0.005053, -0.3247), (-2.017, 0.4446, -0.3508), (-1.858, 0.7933, -0.3713), (-1.543, 1.102, -0.3847), (-1.317, 1.421, -0.4334), (-1.174, 1.761, -0.5184), (-0.7882, 1.756, -0.474), (-0.2847, 1.857, -0.2696), (0.3682, 2.001, 0.004133), (0.8133, 1.905, -0.1141), (1.179, 1.81, -0.1701), (1.45, 1.543, -0.1713), (1.781, 1.231, -0.1277), (2.006, 0.8701, -0.03617), (2.166, 0.4625, -0.08328), (2.124, -0.009862, -0.08063), (1.902, -0.3486, -0.05114), (1.876, -0.7652, -0.008294), (2.031, -1.435, -0.06), (1.497, -1.555, -0.02987), (1.095, -1.726, -0.04183), (0.7575, -1.994, -0.01939), (0.3338, -1.721, 0.04181), (0.01077, -1.954, 0.02157), (-0.334, -1.721, 0.0429), (-0.757, -1.993, -0.01736), (-1.095, -1.725, -0.04159), (-1.503, -1.564, -0.03625), (-2.032, -1.435, -0.05487), (-1.869, -0.7621, -0.003148), (-1.912, -0.3511, -0.06372), (-2.117, -0.009245, -0.07775), (-2.165, 0.4622, -0.08261), (-2.005, 0.8696, -0.03561), (-1.778, 1.229, -0.1263), (-1.45, 1.543, -0.1714), (-1.18, 1.812, -0.1714), (-0.8142, 1.907, -0.1153), (-0.3684, 2.003, 0.002892), (-0.0002921, 2.062, -0.001757), (0.2332, 1.635, -0.5261), (0.7226, 1.725, -0.7092), (0.9309, 1.456, -0.6858), (1.09, 1.171, -0.5759), (1.484, 1.027, -0.578), (2.071, 0.812, -0.5652), (1.81, 0.4183, -0.4743), (1.655, 0.0007122, -0.5534), (1.963, -0.4837, -0.5529), (1.561, -0.6754, -0.444), (1.522, -1.027, -0.4484), (1.319, -1.358, -0.4584), (1.037, -1.57, -0.4421), (0.6883, -1.765, -0.4021), (0.3748, -1.859, -0.4123), (0.0148, -1.858, -0.4036), (-0.3751, -1.861, -0.4125), (-0.6871, -1.758, -0.4003), (-1.036, -1.567, -0.4403), (-1.323, -1.364, -0.463), (-1.517, -1.023, -0.4413), (-1.565, -0.678, -0.4481), (-1.969, -0.4846, -0.5579), (-1.651, 0.0007841, -0.5496), (-1.811, 0.4185, -0.4747), (-2.071, 0.8124, -0.5659), (-1.484, 1.026, -0.5775), (-1.09, 1.171, -0.5759), (-0.9334, 1.46, -0.6889), (-0.7228, 1.723, -0.7105), (-0.2331, 1.634, -0.5253), (-2.002e-05, 1.644, -0.519), (0.0005087, 2.262, -0.753), (0.3294, 1.776, -0.7869), (0.5749, 1.341, -0.7985), (0.8816, 1.299, -0.8333), (1.087, 1.154, -0.7848), (1.523, 1.084, -0.7992), (1.596, 0.624, -0.6757), (1.554, 0.3524, -0.6209), (1.426, -0.009116, -0.725), (1.388, -0.2903, -0.7411), (1.357, -0.5534, -0.7591), (1.223, -0.8066, -0.7573), (1.066, -1.073, -0.7229), (0.8624, -1.301, -0.707), (0.5807, -1.438, -0.6555), (0.3473, -1.635, -0.638), (-0.0002621, -1.488, -0.6937), (-0.348, -1.639, -0.6398), (-0.5803, -1.437, -0.6546), (-0.8621, -1.301, -0.7066), (-1.066, -1.074, -0.7235), (-1.225, -0.8076, -0.7594), (-1.357, -0.5535, -0.7594), (-1.387, -0.2898, -0.7394), (-1.425, -0.009116, -0.7236), (-1.554, 0.3521, -0.6205), (-1.599, 0.6249, -0.6797), (-1.523, 1.084, -0.8), (-1.086, 1.153, -0.7838), (-0.8816, 1.299, -0.8329), (-0.5791, 1.351, -0.8062), (-0.3295, 1.779, -0.7906), (0.2132, 1.08, -0.9049), (0.4307, 1.046, -0.9245), (0.6394, 0.9716, -0.9492), (0.8116, 0.8331, -0.9489), (1.004, 0.6761, -0.9493), (1.212, 0.4832, -0.9545), (1.239, 0.2399, -0.9493), (1.201, -0.01101, -0.9468), (1.145, -0.2306, -0.9557), (1.084, -0.4488, -0.9649), (0.9669, -0.6445, -0.9553), (0.8221, -0.8107, -0.927), (0.6473, -0.9472, -0.9197), (0.4264, -1.026, -0.9013), (0.2143, -1.082, -0.9084), (2.706e-05, -1.106, -0.9186), (-0.2142, -1.082, -0.9078), (-0.4266, -1.026, -0.9021), (-0.6478, -0.9479, -0.921), (-0.8225, -0.8111, -0.9278), (-0.9668, -0.6445, -0.9551), (-1.084, -0.4488, -0.9647), (-1.145, -0.2306, -0.9556), (-1.201, -0.01108, -0.9478), (-1.24, 0.24, -0.9499), (-1.212, 0.4831, -0.9538), (-1.003, 0.6755, -0.9484), (-0.8118, 0.8333, -0.9491), (-0.6396, 0.9719, -0.9494), (-0.4305, 1.046, -0.924), (-0.213, 1.079, -0.904), (-4.074e-07, 1.104, -0.9011)], [], [(288, 1, 3, 289), (289, 3, 5, 290), (290, 5, 7, 291), (291, 7, 9, 292), (292, 9, 11, 293), (293, 11, 13, 294), (294, 13, 15, 295), (295, 15, 17, 296), (296, 17, 19, 297), (297, 19, 21, 298), (298, 21, 23, 299), (299, 23, 25, 300), (300, 25, 27, 301), (301, 27, 29, 302), (302, 29, 31, 303), (303, 31, 33, 304), (304, 33, 35, 305), (305, 35, 37, 306), (306, 37, 39, 307), (307, 39, 41, 308), (308, 41, 43, 309), (309, 43, 45, 310), (310, 45, 47, 311), (311, 47, 49, 312), (312, 49, 51, 313), (313, 51, 53, 314), (314, 53, 55, 315), (315, 55, 57, 316), (316, 57, 59, 317), (317, 59, 61, 318), (3, 1, 63, 61, 59, 57, 55, 53, 51, 49, 47, 45, 43, 41, 39, 37, 35, 33, 31, 29, 27, 25, 23, 21, 19, 17, 15, 13, 11, 9, 7, 5), (319, 63, 1, 288), (318, 61, 63, 319), (0, 2, 4, 6, 8, 10, 12, 14, 16, 18, 20, 22, 24, 26, 28, 30, 32, 34, 36, 38, 40, 42, 44, 46, 48, 50, 52, 54, 56, 58, 60, 62), (414, 94, 95, 415), (415, 95, 64, 384), (413, 93, 94, 414), (412, 92, 93, 413), (411, 91, 92, 412), (410, 90, 91, 411), (409, 89, 90, 410), (408, 88, 89, 409), (407, 87, 88, 408), (406, 86, 87, 407), (405, 85, 86, 406), (404, 84, 85, 405), (403, 83, 84, 404), (402, 82, 83, 403), (401, 81, 82, 402), (400, 80, 81, 401), (399, 79, 80, 400), (398, 78, 79, 399), (397, 77, 78, 398), (396, 76, 77, 397), (395, 75, 76, 396), (394, 74, 75, 395), (393, 73, 74, 394), (392, 72, 73, 393), (391, 71, 72, 392), (390, 70, 71, 391), (389, 69, 70, 390), (388, 68, 69, 389), (387, 67, 68, 388), (386, 66, 67, 387), (385, 65, 66, 386), (384, 64, 65, 385), (382, 126, 127, 383), (383, 127, 96, 352), (381, 125, 126, 382), (380, 124, 125, 381), (379, 123, 124, 380), (378, 122, 123, 379), (377, 121, 122, 378), (376, 120, 121, 377), (375, 119, 120, 376), (374, 118, 119, 375), (373, 117, 118, 374), (372, 116, 117, 373), (371, 115, 116, 372), (370, 114, 115, 371), (369, 113, 114, 370), (368, 112, 113, 369), (367, 111, 112, 368), (366, 110, 111, 367), (365, 109, 110, 366), (364, 108, 109, 365), (363, 107, 108, 364), (362, 106, 107, 363), (361, 105, 106, 362), (360, 104, 105, 361), (359, 103, 104, 360), (358, 102, 103, 359), (357, 101, 102, 358), (356, 100, 101, 357), (355, 99, 100, 356), (354, 98, 99, 355), (353, 97, 98, 354), (352, 96, 97, 353), (480, 159, 128, 481), (481, 128, 129, 482), (482, 129, 130, 483), (483, 130, 131, 484), (484, 131, 132, 485), (485, 132, 133, 486), (486, 133, 134, 487), (487, 134, 135, 488), (488, 135, 136, 489), (489, 136, 137, 490), (490, 137, 138, 491), (491, 138, 139, 492), (492, 139, 140, 493), (493, 140, 141, 494), (494, 141, 142, 495), (495, 142, 143, 496), (496, 143, 144, 497), (497, 144, 145, 498), (498, 145, 146, 499), (499, 146, 147, 500), (500, 147, 148, 501), (501, 148, 149, 502), (502, 149, 150, 503), (503, 150, 151, 504), (504, 151, 152, 505), (505, 152, 153, 506), (506, 153, 154, 507), (507, 154, 155, 508), (508, 155, 156, 509), (509, 156, 157, 510), (511, 158, 159, 480), (510, 157, 158, 511), (349, 190, 191, 350), (350, 191, 160, 351), (348, 189, 190, 349), (347, 188, 189, 348), (346, 187, 188, 347), (345, 186, 187, 346), (344, 185, 186, 345), (343, 184, 185, 344), (342, 183, 184, 343), (341, 182, 183, 342), (340, 181, 182, 341), (339, 180, 181, 340), (338, 179, 180, 339), (337, 178, 179, 338), (336, 177, 178, 337), (335, 176, 177, 336), (334, 175, 176, 335), (333, 174, 175, 334), (332, 173, 174, 333), (331, 172, 173, 332), (330, 171, 172, 331), (329, 170, 171, 330), (328, 169, 170, 329), (327, 168, 169, 328), (326, 167, 168, 327), (325, 166, 167, 326), (324, 165, 166, 325), (323, 164, 165, 324), (322, 163, 164, 323), (321, 162, 163, 322), (320, 161, 162, 321), (351, 160, 161, 320), (447, 223, 192, 416), (416, 192, 193, 417), (417, 193, 194, 418), (418, 194, 195, 419), (419, 195, 196, 420), (420, 196, 197, 421), (421, 197, 198, 422), (422, 198, 199, 423), (423, 199, 200, 424), (424, 200, 201, 425), (425, 201, 202, 426), (426, 202, 203, 427), (427, 203, 204, 428), (428, 204, 205, 429), (429, 205, 206, 430), (430, 206, 207, 431), (431, 207, 208, 432), (432, 208, 209, 433), (433, 209, 210, 434), (434, 210, 211, 435), (435, 211, 212, 436), (436, 212, 213, 437), (437, 213, 214, 438), (438, 214, 215, 439), (439, 215, 216, 440), (440, 216, 217, 441), (441, 217, 218, 442), (442, 218, 219, 443), (443, 219, 220, 444), (444, 220, 221, 445), (446, 222, 223, 447), (445, 221, 222, 446), (479, 224, 225, 448), (448, 225, 226, 449), (449, 226, 227, 450), (450, 227, 228, 451), (451, 228, 229, 452), (452, 229, 230, 453), (453, 230, 231, 454), (454, 231, 232, 455), (455, 232, 233, 456), (456, 233, 234, 457), (457, 234, 235, 458), (458, 235, 236, 459), (459, 236, 237, 460), (460, 237, 238, 461), (461, 238, 239, 462), (462, 239, 240, 463), (463, 240, 241, 464), (464, 241, 242, 465), (465, 242, 243, 466), (466, 243, 244, 467), (467, 244, 245, 468), (468, 245, 246, 469), (469, 246, 247, 470), (470, 247, 248, 471), (471, 248, 249, 472), (472, 249, 250, 473), (473, 250, 251, 474), (474, 251, 252, 475), (475, 252, 253, 476), (476, 253, 254, 477), (478, 255, 224, 479), (477, 254, 255, 478), (541, 285, 286, 542), (542, 286, 287, 543), (540, 284, 285, 541), (539, 283, 284, 540), (538, 282, 283, 539), (537, 281, 282, 538), (536, 280, 281, 537), (535, 279, 280, 536), (534, 278, 279, 535), (533, 277, 278, 534), (532, 276, 277, 533), (531, 275, 276, 532), (530, 274, 275, 531), (529, 273, 274, 530), (528, 272, 273, 529), (527, 271, 272, 528), (526, 270, 271, 527), (525, 269, 270, 526), (524, 268, 269, 525), (523, 267, 268, 524), (522, 266, 267, 523), (521, 265, 266, 522), (520, 264, 265, 521), (519, 263, 264, 520), (518, 262, 263, 519), (517, 261, 262, 518), (516, 260, 261, 517), (515, 259, 260, 516), (514, 258, 259, 515), (513, 257, 258, 514), (512, 256, 257, 513), (543, 287, 256, 512), (190, 318, 319, 191), (191, 319, 288, 160), (189, 317, 318, 190), (188, 316, 317, 189), (187, 315, 316, 188), (186, 314, 315, 187), (185, 313, 314, 186), (184, 312, 313, 185), (183, 311, 312, 184), (182, 310, 311, 183), (181, 309, 310, 182), (180, 308, 309, 181), (179, 307, 308, 180), (178, 306, 307, 179), (177, 305, 306, 178), (176, 304, 305, 177), (175, 303, 304, 176), (174, 302, 303, 175), (173, 301, 302, 174), (172, 300, 301, 173), (171, 299, 300, 172), (170, 298, 299, 171), (169, 297, 298, 170), (168, 296, 297, 169), (167, 295, 296, 168), (166, 294, 295, 167), (165, 293, 294, 166), (164, 292, 293, 165), (163, 291, 292, 164), (162, 290, 291, 163), (161, 289, 290, 162), (160, 288, 289, 161), (96, 351, 320, 97), (97, 320, 321, 98), (98, 321, 322, 99), (99, 322, 323, 100), (100, 323, 324, 101), (101, 324, 325, 102), (102, 325, 326, 103), (103, 326, 327, 104), (104, 327, 328, 105), (105, 328, 329, 106), (106, 329, 330, 107), (107, 330, 331, 108), (108, 331, 332, 109), (109, 332, 333, 110), (110, 333, 334, 111), (111, 334, 335, 112), (112, 335, 336, 113), (113, 336, 337, 114), (114, 337, 338, 115), (115, 338, 339, 116), (116, 339, 340, 117), (117, 340, 341, 118), (118, 341, 342, 119), (119, 342, 343, 120), (120, 343, 344, 121), (121, 344, 345, 122), (122, 345, 346, 123), (123, 346, 347, 124), (124, 347, 348, 125), (125, 348, 349, 126), (127, 350, 351, 96), (126, 349, 350, 127), (223, 352, 353, 192), (192, 353, 354, 193), (193, 354, 355, 194), (194, 355, 356, 195), (195, 356, 357, 196), (196, 357, 358, 197), (197, 358, 359, 198), (198, 359, 360, 199), (199, 360, 361, 200), (200, 361, 362, 201), (201, 362, 363, 202), (202, 363, 364, 203), (203, 364, 365, 204), (204, 365, 366, 205), (205, 366, 367, 206), (206, 367, 368, 207), (207, 368, 369, 208), (208, 369, 370, 209), (209, 370, 371, 210), (210, 371, 372, 211), (211, 372, 373, 212), (212, 373, 374, 213), (213, 374, 375, 214), (214, 375, 376, 215), (215, 376, 377, 216), (216, 377, 378, 217), (217, 378, 379, 218), (218, 379, 380, 219), (219, 380, 381, 220), (220, 381, 382, 221), (222, 383, 352, 223), (221, 382, 383, 222), (224, 384, 385, 225), (225, 385, 386, 226), (226, 386, 387, 227), (227, 387, 388, 228), (228, 388, 389, 229), (229, 389, 390, 230), (230, 390, 391, 231), (231, 391, 392, 232), (232, 392, 393, 233), (233, 393, 394, 234), (234, 394, 395, 235), (235, 395, 396, 236), (236, 396, 397, 237), (237, 397, 398, 238), (238, 398, 399, 239), (239, 399, 400, 240), (240, 400, 401, 241), (241, 401, 402, 242), (242, 402, 403, 243), (243, 403, 404, 244), (244, 404, 405, 245), (245, 405, 406, 246), (246, 406, 407, 247), (247, 407, 408, 248), (248, 408, 409, 249), (249, 409, 410, 250), (250, 410, 411, 251), (251, 411, 412, 252), (252, 412, 413, 253), (253, 413, 414, 254), (255, 415, 384, 224), (254, 414, 415, 255), (94, 445, 446, 95), (95, 446, 447, 64), (93, 444, 445, 94), (92, 443, 444, 93), (91, 442, 443, 92), (90, 441, 442, 91), (89, 440, 441, 90), (88, 439, 440, 89), (87, 438, 439, 88), (86, 437, 438, 87), (85, 436, 437, 86), (84, 435, 436, 85), (83, 434, 435, 84), (82, 433, 434, 83), (81, 432, 433, 82), (80, 431, 432, 81), (79, 430, 431, 80), (78, 429, 430, 79), (77, 428, 429, 78), (76, 427, 428, 77), (75, 426, 427, 76), (74, 425, 426, 75), (73, 424, 425, 74), (72, 423, 424, 73), (71, 422, 423, 72), (70, 421, 422, 71), (69, 420, 421, 70), (68, 419, 420, 69), (67, 418, 419, 68), (66, 417, 418, 67), (65, 416, 417, 66), (64, 447, 416, 65), (157, 477, 478, 158), (158, 478, 479, 159), (156, 476, 477, 157), (155, 475, 476, 156), (154, 474, 475, 155), (153, 473, 474, 154), (152, 472, 473, 153), (151, 471, 472, 152), (150, 470, 471, 151), (149, 469, 470, 150), (148, 468, 469, 149), (147, 467, 468, 148), (146, 466, 467, 147), (145, 465, 466, 146), (144, 464, 465, 145), (143, 463, 464, 144), (142, 462, 463, 143), (141, 461, 462, 142), (140, 460, 461, 141), (139, 459, 460, 140), (138, 458, 459, 139), (137, 457, 458, 138), (136, 456, 457, 137), (135, 455, 456, 136), (134, 454, 455, 135), (133, 453, 454, 134), (132, 452, 453, 133), (131, 451, 452, 132), (130, 450, 451, 131), (129, 449, 450, 130), (128, 448, 449, 129), (159, 479, 448, 128), (285, 510, 511, 286), (286, 511, 480, 287), (284, 509, 510, 285), (283, 508, 509, 284), (282, 507, 508, 283), (281, 506, 507, 282), (280, 505, 506, 281), (279, 504, 505, 280), (278, 503, 504, 279), (277, 502, 503, 278), (276, 501, 502, 277), (275, 500, 501, 276), (274, 499, 500, 275), (273, 498, 499, 274), (272, 497, 498, 273), (271, 496, 497, 272), (270, 495, 496, 271), (269, 494, 495, 270), (268, 493, 494, 269), (267, 492, 493, 268), (266, 491, 492, 267), (265, 490, 491, 266), (264, 489, 490, 265), (263, 488, 489, 264), (262, 487, 488, 263), (261, 486, 487, 262), (260, 485, 486, 261), (259, 484, 485, 260), (258, 483, 484, 259), (257, 482, 483, 258), (256, 481, 482, 257), (287, 480, 481, 256), (0, 543, 512, 2), (2, 512, 513, 4), (4, 513, 514, 6), (6, 514, 515, 8), (8, 515, 516, 10), (10, 516, 517, 12), (12, 517, 518, 14), (14, 518, 519, 16), (16, 519, 520, 18), (18, 520, 521, 20), (20, 521, 522, 22), (22, 522, 523, 24), (24, 523, 524, 26), (26, 524, 525, 28), (28, 525, 526, 30), (30, 526, 527, 32), (32, 527, 528, 34), (34, 528, 529, 36), (36, 529, 530, 38), (38, 530, 531, 40), (40, 531, 532, 42), (42, 532, 533, 44), (44, 533, 534, 46), (46, 534, 535, 48), (48, 535, 536, 50), (50, 536, 537, 52), (52, 537, 538, 54), (54, 538, 539, 56), (56, 539, 540, 58), (58, 540, 541, 60), (62, 542, 543, 0), (60, 541, 542, 62)])
me_cylinder.materials.append(mat_wood)
me_cylinder.use_remesh_preserve_volume = False
me_cylinder.use_remesh_preserve_attributes = False
me_cylinder.use_mirror_vertex_groups = False
me_cylinder.update()

# ---- objects
ob_lamp_001 = bpy.data.objects.new('Lamp.001', light_lamp_001)
ob_fire = bpy.data.objects.new('Fire', me_sphere)
ob_torch = bpy.data.objects.new('Torch', me_cylinder)
ob_lamp = bpy.data.objects.new('Lamp', light_lamp)
ob_camera = bpy.data.objects.new('Camera', cam_camera)

# ---- transforms, parenting, visibility, modifiers, constraints
ob_lamp_001.location = (-18.93, 1.005, -12.64)
ob_lamp_001.rotation_euler = (3.792, -0.05522, 1.275)
ob_lamp_001.lock_rotations_4d = False
ob_lamp_001.empty_display_type = 'ARROWS'
ob_lamp_001.color = (0.0, 0.0, 0.0, 0.0)
ob_lamp_001.lineart.crease_threshold = 0.0
ob_fire.location = (0.0, 0.0, 4.528)
ob_fire.scale = (2.2, 2.2, 2.0)
ob_fire.lineart.crease_threshold = 0.0
_m = ob_fire.modifiers.new('Subsurf', 'SUBSURF')
_m.uv_smooth = 'PRESERVE_CORNERS'
_m.quality = 2
_m.show_only_control_edges = False
ob_torch.location = (0.0, 0.0, 0.0)
ob_torch.scale = (0.5, 0.5, 3.0)
ob_torch.lineart.crease_threshold = 0.0
ob_lamp.location = (11.23, 1.005, 13.9)
ob_lamp.rotation_euler = (0.6503, 0.05522, 1.866)
ob_lamp.lock_rotations_4d = False
ob_lamp.empty_display_type = 'ARROWS'
ob_lamp.color = (0.0, 0.0, 0.0, 0.0)
ob_lamp.lineart.crease_threshold = 0.0
ob_camera.location = (7.481, -6.508, 5.344)
ob_camera.rotation_euler = (1.109, 0.01082, 0.8149)
ob_camera.lock_rotations_4d = False
ob_camera.empty_display_type = 'ARROWS'
ob_camera.color = (0.0, 0.0, 0.0, 0.0)
ob_camera.display_type = 'WIRE'
ob_camera.lineart.crease_threshold = 0.0

# ---- collection membership
col_collection_1.objects.link(ob_lamp_001)
col_collection_1.objects.link(ob_fire)
col_collection_1.objects.link(ob_torch)
col_collection_1.objects.link(ob_lamp)
col_collection_1.objects.link(ob_camera)

# ---- scene / render settings (as saved in the file)
scene.camera = ob_camera
scene.frame_start = 1; scene.frame_end = 250; scene.frame_set(1)
scene.render.engine = 'BLENDER_EEVEE_NEXT'
scene.render.resolution_percentage = 50
scene.render.dither_intensity = 0.0
scene.cycles.use_denoising = False
scene.cycles.samples = 10
scene.cycles.sampling_pattern = 'TABULATED_SOBOL'
scene.cycles.light_sampling_threshold = 0.0
scene.cycles.use_adaptive_sampling = False
scene.cycles.use_light_tree = False
scene.cycles.blur_glossy = 0.0
scene.cycles.pixel_filter_type = 'GAUSSIAN'
scene.cycles.sample_clamp_indirect = 0.0
scene.view_settings.view_transform = 'Standard'
bpy.context.view_layer.update()
